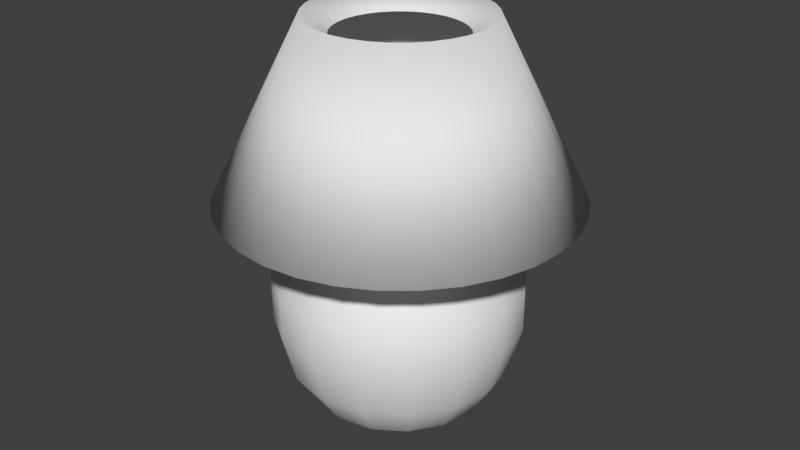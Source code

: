 # Source: TrappedLamp.blend  (saved by Blender 2.79.0; exported with 4.5.12 LTS)
import bpy
from mathutils import Matrix  # noqa: F401  (used for matrix-valued properties, if any)

bpy.ops.wm.read_factory_settings(use_empty=True)
scene = bpy.context.scene
scene.name = 'Scene'

# ---- collections
col_collection_1 = bpy.data.collections.new('Collection 1'); scene.collection.children.link(col_collection_1)

# ---- world
world_world = bpy.data.worlds.new('World'); scene.world = world_world
world_world.color = (0.05088, 0.05088, 0.05088)
world_world.use_sun_shadow = False
world_world.sun_shadow_jitter_overblur = 0.0
world_world.cycles.sampling_method = 'MANUAL'

# ---- meshes
me_cylinder_001 = bpy.data.meshes.new('Cylinder.001')
me_cylinder_001.from_pydata([(7.004e-08, 0.4388, -0.9575), (7.004e-08, 0.4388, -0.8912), (0.1679, 0.4054, -0.9575), (0.1679, 0.4054, -0.8912), (0.3102, 0.3102, -0.9575), (0.3102, 0.3102, -0.8912), (0.4054, 0.1679, -0.9575), (0.4054, 0.1679, -0.8912), (0.4388, -3.172e-08, -0.9575), (0.4388, -3.172e-08, -0.8912), (0.4054, -0.1679, -0.9575), (0.4054, -0.1679, -0.8912), (0.3102, -0.3102, -0.9575), (0.3102, -0.3102, -0.8912), (0.1679, -0.4054, -0.9575), (0.1679, -0.4054, -0.8912), (1.363e-07, -0.4388, -0.9575), (1.363e-07, -0.4388, -0.8912), (-0.1679, -0.4054, -0.9575), (-0.1679, -0.4054, -0.8912), (-0.3102, -0.3102, -0.9575), (-0.3102, -0.3102, -0.8912), (-0.4054, -0.1679, -0.9575), (-0.4054, -0.1679, -0.8912), (-0.4388, -7.313e-09, -0.9575), (-0.4388, -7.313e-09, -0.8912), (-0.4054, 0.1679, -0.9575), (-0.4054, 0.1679, -0.8912), (-0.3102, 0.3102, -0.9575), (-0.3102, 0.3102, -0.8912), (-0.1679, 0.4054, -0.9575), (-0.1679, 0.4054, -0.8912), (8.56e-08, 0.3716, -0.9036), (0.1422, 0.3433, -0.9036), (0.2627, 0.2627, -0.9036), (0.3433, 0.1422, -0.9036), (0.3716, -3.029e-08, -0.9036), (0.3433, -0.1422, -0.9036), (0.2627, -0.2627, -0.9036), (0.1422, -0.3433, -0.9036), (1.417e-07, -0.3716, -0.9036), (-0.1422, -0.3433, -0.9036), (-0.2627, -0.2627, -0.9036), (-0.3433, -0.1422, -0.9036), (-0.3716, -9.616e-09, -0.9036), (-0.3433, 0.1422, -0.9036), (-0.2627, 0.2627, -0.9036), (-0.1422, 0.3433, -0.9036), (1.012e-07, 0.6822, -0.8137), (0.261, 0.6302, -0.8137), (0.4824, 0.4824, -0.8137), (0.6302, 0.261, -0.8137), (0.6822, -4.206e-08, -0.8137), (0.6302, -0.261, -0.8137), (0.4824, -0.4824, -0.8137), (0.261, -0.6302, -0.8137), (2.042e-07, -0.6822, -0.8137), (-0.261, -0.6302, -0.8137), (-0.4824, -0.4824, -0.8137), (-0.6302, -0.261, -0.8137), (-0.6822, -4.108e-09, -0.8137), (-0.6302, 0.261, -0.8137), (-0.4824, 0.4824, -0.8137), (-0.261, 0.6302, -0.8137), (9.11e-08, 0.9444, -0.6024), (0.3614, 0.8725, -0.6024), (0.6678, 0.6678, -0.6024), (0.8725, 0.3614, -0.6024), (0.9444, -5.121e-08, -0.6024), (0.8725, -0.3614, -0.6024), (0.6678, -0.6678, -0.6024), (0.3614, -0.8725, -0.6024), (2.337e-07, -0.9444, -0.6024), (-0.3614, -0.8725, -0.6024), (-0.6678, -0.6678, -0.6024), (-0.8725, -0.3614, -0.6024), (-0.9444, 1.331e-09, -0.6024), (-0.8725, 0.3614, -0.6024), (-0.6678, 0.6678, -0.6024), (-0.3614, 0.8725, -0.6024), (8.954e-08, 1.159, -0.2588), (0.4435, 1.071, -0.2588), (0.8195, 0.8195, -0.2588), (1.071, 0.4435, -0.2588), (1.159, -5.777e-08, -0.2588), (1.071, -0.4435, -0.2588), (0.8195, -0.8195, -0.2588), (0.4435, -1.071, -0.2588), (2.645e-07, -1.159, -0.2588), (-0.4435, -1.071, -0.2588), (-0.8195, -0.8195, -0.2588), (-1.071, -0.4435, -0.2588), (-1.159, 6.709e-09, -0.2588), (-1.071, 0.4435, -0.2588), (-0.8195, 0.8195, -0.2588), (-0.4435, 1.071, -0.2588), (8.72e-08, 1.286, 0.2153), (0.4923, 1.188, 0.2153), (0.9096, 0.9096, 0.2153), (1.188, 0.4923, 0.2153), (1.286, -6.076e-08, 0.2153), (1.188, -0.4923, 0.2153), (0.9096, -0.9096, 0.2153), (0.4923, -1.188, 0.2153), (2.814e-07, -1.286, 0.2153), (-0.4923, -1.188, 0.2153), (-0.9096, -0.9096, 0.2153), (-1.188, -0.4923, 0.2153), (-1.286, 1.081e-08, 0.2153), (-1.188, 0.4923, 0.2153), (-0.9096, 0.9096, 0.2153), (-0.4923, 1.188, 0.2153), (7.661e-08, 1.286, 0.7114), (0.4923, 1.188, 0.7114), (0.9096, 0.9096, 0.7114), (1.188, 0.4923, 0.7114), (1.286, -6.076e-08, 0.7114), (1.188, -0.4923, 0.7114), (0.9096, -0.9096, 0.7114), (0.4923, -1.188, 0.7114), (2.708e-07, -1.286, 0.7114), (-0.4923, -1.188, 0.7114), (-0.9096, -0.9096, 0.7114), (-1.188, -0.4923, 0.7114), (-1.286, 1.081e-08, 0.7114), (-1.188, 0.4923, 0.7114), (-0.9096, 0.9096, 0.7114), (-0.4923, 1.188, 0.7114), (7.708e-08, 1.068, 1.08), (0.4087, 0.9868, 1.08), (0.7552, 0.7552, 1.08), (0.9868, 0.4087, 1.08), (1.068, -5.633e-08, 1.08), (0.9868, -0.4087, 1.08), (0.7552, -0.7552, 1.08), (0.4087, -0.9868, 1.08), (2.384e-07, -1.068, 1.08), (-0.4087, -0.9868, 1.08), (-0.7552, -0.7552, 1.08), (-0.9868, -0.4087, 1.08), (-1.068, 3.094e-09, 1.08), (-0.9868, 0.4087, 1.08), (-0.7552, 0.7552, 1.08), (-0.4087, 0.9868, 1.08), (6.471e-08, 0.7529, 1.384), (0.2881, 0.6955, 1.384), (0.5324, 0.5323, 1.384), (0.6955, 0.2881, 1.384), (0.7529, -5.114e-08, 1.384), (0.6955, -0.2881, 1.384), (0.5324, -0.5324, 1.384), (0.2881, -0.6955, 1.384), (1.784e-07, -0.7529, 1.384), (-0.2881, -0.6955, 1.384), (-0.5323, -0.5324, 1.384), (-0.6955, -0.2881, 1.384), (-0.7529, -9.253e-09, 1.384), (-0.6955, 0.2881, 1.384), (-0.5323, 0.5324, 1.384), (-0.2881, 0.6955, 1.384), (1.683e-08, 0.515, 1.704), (0.1971, 0.4758, 1.704), (0.3642, 0.3642, 1.704), (0.4758, 0.1971, 1.704), (0.515, -4.205e-08, 1.704), (0.4758, -0.1971, 1.704), (0.3642, -0.3642, 1.704), (0.1971, -0.4758, 1.704), (9.46e-08, -0.515, 1.704), (-0.1971, -0.4758, 1.704), (-0.3642, -0.3642, 1.704), (-0.4758, -0.1971, 1.704), (-0.515, -1.339e-08, 1.704), (-0.4758, 0.1971, 1.704), (-0.3642, 0.3642, 1.704), (-0.1971, 0.4758, 1.704)], [], [(0, 1, 3, 2), (2, 3, 5, 4), (4, 5, 7, 6), (6, 7, 9, 8), (8, 9, 11, 10), (10, 11, 13, 12), (12, 13, 15, 14), (14, 15, 17, 16), (16, 17, 19, 18), (18, 19, 21, 20), (20, 21, 23, 22), (22, 23, 25, 24), (24, 25, 27, 26), (26, 27, 29, 28), (11, 9, 36, 37), (28, 29, 31, 30), (30, 31, 1, 0), (0, 2, 4, 6, 8, 10, 12, 14, 16, 18, 20, 22, 24, 26, 28, 30), (43, 42, 58, 59), (21, 19, 41, 42), (31, 29, 46, 47), (7, 5, 34, 35), (17, 15, 39, 40), (3, 1, 32, 33), (27, 25, 44, 45), (13, 11, 37, 38), (23, 21, 42, 43), (1, 31, 47, 32), (9, 7, 35, 36), (19, 17, 40, 41), (29, 27, 45, 46), (5, 3, 33, 34), (15, 13, 38, 39), (25, 23, 43, 44), (48, 63, 79, 64), (36, 35, 51, 52), (44, 43, 59, 60), (37, 36, 52, 53), (45, 44, 60, 61), (38, 37, 53, 54), (46, 45, 61, 62), (39, 38, 54, 55), (47, 46, 62, 63), (40, 39, 55, 56), (33, 32, 48, 49), (32, 47, 63, 48), (41, 40, 56, 57), (34, 33, 49, 50), (42, 41, 57, 58), (35, 34, 50, 51), (78, 77, 93, 94), (57, 56, 72, 73), (50, 49, 65, 66), (58, 57, 73, 74), (51, 50, 66, 67), (59, 58, 74, 75), (52, 51, 67, 68), (60, 59, 75, 76), (53, 52, 68, 69), (61, 60, 76, 77), (54, 53, 69, 70), (62, 61, 77, 78), (55, 54, 70, 71), (63, 62, 78, 79), (56, 55, 71, 72), (49, 48, 64, 65), (84, 83, 99, 100), (71, 70, 86, 87), (79, 78, 94, 95), (72, 71, 87, 88), (65, 64, 80, 81), (64, 79, 95, 80), (73, 72, 88, 89), (66, 65, 81, 82), (74, 73, 89, 90), (67, 66, 82, 83), (75, 74, 90, 91), (68, 67, 83, 84), (76, 75, 91, 92), (69, 68, 84, 85), (77, 76, 92, 93), (70, 69, 85, 86), (105, 104, 120, 121), (92, 91, 107, 108), (85, 84, 100, 101), (93, 92, 108, 109), (86, 85, 101, 102), (94, 93, 109, 110), (87, 86, 102, 103), (95, 94, 110, 111), (88, 87, 103, 104), (81, 80, 96, 97), (80, 95, 111, 96), (89, 88, 104, 105), (82, 81, 97, 98), (90, 89, 105, 106), (83, 82, 98, 99), (91, 90, 106, 107), (126, 125, 141, 142), (98, 97, 113, 114), (106, 105, 121, 122), (99, 98, 114, 115), (107, 106, 122, 123), (100, 99, 115, 116), (108, 107, 123, 124), (101, 100, 116, 117), (109, 108, 124, 125), (102, 101, 117, 118), (110, 109, 125, 126), (103, 102, 118, 119), (111, 110, 126, 127), (104, 103, 119, 120), (97, 96, 112, 113), (96, 111, 127, 112), (132, 131, 147, 148), (119, 118, 134, 135), (127, 126, 142, 143), (120, 119, 135, 136), (113, 112, 128, 129), (112, 127, 143, 128), (121, 120, 136, 137), (114, 113, 129, 130), (122, 121, 137, 138), (115, 114, 130, 131), (123, 122, 138, 139), (116, 115, 131, 132), (124, 123, 139, 140), (117, 116, 132, 133), (125, 124, 140, 141), (118, 117, 133, 134), (153, 152, 168, 169), (140, 139, 155, 156), (133, 132, 148, 149), (141, 140, 156, 157), (134, 133, 149, 150), (142, 141, 157, 158), (135, 134, 150, 151), (143, 142, 158, 159), (136, 135, 151, 152), (129, 128, 144, 145), (128, 143, 159, 144), (137, 136, 152, 153), (130, 129, 145, 146), (138, 137, 153, 154), (131, 130, 146, 147), (139, 138, 154, 155), (161, 160, 175, 174, 173, 172, 171, 170, 169, 168, 167, 166, 165, 164, 163, 162), (146, 145, 161, 162), (154, 153, 169, 170), (147, 146, 162, 163), (155, 154, 170, 171), (148, 147, 163, 164), (156, 155, 171, 172), (149, 148, 164, 165), (157, 156, 172, 173), (150, 149, 165, 166), (158, 157, 173, 174), (151, 150, 166, 167), (159, 158, 174, 175), (152, 151, 167, 168), (145, 144, 160, 161), (144, 159, 175, 160)])
me_cylinder_001.polygons.foreach_set('use_smooth', [True] * 162)
me_cylinder_001.use_remesh_preserve_volume = False
me_cylinder_001.use_remesh_preserve_attributes = False
me_cylinder_001.use_mirror_vertex_groups = False
me_cylinder_001.update()
me_cylinder = bpy.data.meshes.new('Cylinder')
me_cylinder.from_pydata([(0.004955, 1.833, 1.71), (0.3621, 1.798, 1.71), (0.7055, 1.694, 1.71), (1.022, 1.525, 1.71), (1.299, 1.297, 1.71), (1.527, 1.02, 1.71), (1.696, 0.7031, 1.71), (1.801, 0.3597, 1.71), (1.836, 0.002539, 1.71), (1.801, -0.3546, 1.71), (1.696, -0.6981, 1.71), (1.527, -1.015, 1.71), (1.299, -1.292, 1.71), (1.022, -1.52, 1.71), (0.7055, -1.689, 1.71), (0.3621, -1.793, 1.71), (0.004954, -1.828, 1.71), (-0.3522, -1.793, 1.71), (-0.6956, -1.689, 1.71), (-1.012, -1.52, 1.71), (-1.29, -1.292, 1.71), (-1.517, -1.015, 1.71), (-1.686, -0.6981, 1.71), (-1.791, -0.3546, 1.71), (-1.826, 0.002541, 1.71), (-1.791, 0.3597, 1.71), (-1.686, 0.7031, 1.71), (-1.517, 1.02, 1.71), (-1.29, 1.297, 1.71), (-1.012, 1.525, 1.71), (-0.6956, 1.694, 1.71), (-0.3522, 1.798, 1.71), (-0.6423, -0.6447, 3.541), (0.9027, 0.1811, 3.541), (-0.8928, 0.1811, 3.541), (0.6522, -0.6447, 3.541), (-0.3453, 0.8482, 3.541), (-0.1736, -0.8952, 3.541), (0.6522, 0.6498, 3.541), (-0.8407, -0.3478, 3.541), (0.9027, -0.176, 3.541), (-0.7561, 0.5111, 3.541), (0.3553, -0.8432, 3.541), (0.1835, 0.9003, 3.541), (-0.5036, -0.7586, 3.541), (0.8506, 0.3528, 3.541), (-0.9104, 0.00254, 3.541), (0.7661, -0.506, 3.541), (-0.5036, 0.7636, 3.541), (0.004955, -0.9128, 3.541), (0.5135, 0.7636, 3.541), (-0.7561, -0.506, 3.541), (0.9203, 0.002539, 3.541), (-0.8407, 0.3528, 3.541), (0.5135, -0.7586, 3.541), (-0.1736, 0.9003, 3.541), (0.3553, 0.8482, 3.541), (-0.3453, -0.8432, 3.541), (0.7661, 0.5111, 3.541), (-0.8928, -0.176, 3.541), (0.8506, -0.3478, 3.541), (-0.6423, 0.6498, 3.541), (0.1835, -0.8952, 3.541), (0.004955, 0.9179, 3.541), (-0.4629, -0.4653, 3.347), (0.6538, 0.1316, 3.347), (-0.6439, 0.1316, 3.347), (0.4728, -0.4653, 3.347), (-0.2482, 0.6138, 3.347), (-0.1241, -0.6463, 3.347), (0.4728, 0.4704, 3.347), (-0.6063, -0.2506, 3.347), (0.6538, -0.1265, 3.347), (-0.5451, 0.3701, 3.347), (0.2581, -0.6087, 3.347), (0.134, 0.6514, 3.347), (-0.3626, -0.5476, 3.347), (0.6162, 0.2557, 3.347), (-0.6566, 0.00254, 3.347), (0.5551, -0.365, 3.347), (-0.3626, 0.5526, 3.347), (0.004955, -0.6591, 3.347), (0.3725, 0.5526, 3.347), (-0.5451, -0.365, 3.347), (0.6665, 0.002539, 3.347), (-0.6063, 0.2557, 3.347), (0.3725, -0.5476, 3.347), (-0.1241, 0.6514, 3.347), (0.2581, 0.6138, 3.347), (-0.2482, -0.6087, 3.347), (0.5551, 0.3701, 3.347), (-0.6439, -0.1265, 3.347), (0.6162, -0.2506, 3.347), (-0.4629, 0.4704, 3.347), (0.134, -0.6463, 3.347), (0.004955, 0.6641, 3.347)], [], [(0, 63, 43, 1), (1, 43, 56, 2), (2, 56, 50, 3), (3, 50, 38, 4), (4, 38, 58, 5), (5, 58, 45, 6), (6, 45, 33, 7), (7, 33, 52, 8), (8, 52, 40, 9), (9, 40, 60, 10), (10, 60, 47, 11), (11, 47, 35, 12), (12, 35, 54, 13), (13, 54, 42, 14), (14, 42, 62, 15), (15, 62, 49, 16), (16, 49, 37, 17), (17, 37, 57, 18), (18, 57, 44, 19), (19, 44, 32, 20), (20, 32, 51, 21), (21, 51, 39, 22), (22, 39, 59, 23), (23, 59, 46, 24), (24, 46, 34, 25), (25, 34, 53, 26), (26, 53, 41, 27), (27, 41, 61, 28), (28, 61, 48, 29), (29, 48, 36, 30), (30, 36, 55, 31), (31, 55, 63, 0), (0, 1, 2, 3, 4, 5, 6, 7, 8, 9, 10, 11, 12, 13, 14, 15, 16, 17, 18, 19, 20, 21, 22, 23, 24, 25, 26, 27, 28, 29, 30, 31), (32, 44, 76, 64), (51, 32, 64, 83), (58, 38, 70, 90), (53, 34, 66, 85), (41, 53, 85, 73), (47, 60, 92, 79), (63, 55, 87, 95), (56, 43, 75, 88), (37, 49, 81, 69), (43, 63, 95, 75), (52, 33, 65, 84), (59, 39, 71, 91), (33, 45, 77, 65), (48, 61, 93, 80), (54, 35, 67, 86), (38, 50, 82, 70), (44, 57, 89, 76), (60, 40, 72, 92), (34, 46, 78, 66), (49, 62, 94, 81), (55, 36, 68, 87), (39, 51, 83, 71), (45, 58, 90, 77), (61, 41, 73, 93), (35, 47, 79, 67), (50, 56, 88, 82), (57, 37, 69, 89), (40, 52, 84, 72), (46, 59, 91, 78), (42, 54, 86, 74), (62, 42, 74, 94), (36, 48, 80, 68)])
me_cylinder.polygons.foreach_set('use_smooth', [True] * 65)
me_cylinder.use_remesh_preserve_volume = False
me_cylinder.use_remesh_preserve_attributes = False
me_cylinder.use_mirror_vertex_groups = False
me_cylinder.update()

# ---- objects
ob_cylinder_001 = bpy.data.objects.new('Cylinder.001', me_cylinder_001)
ob_cylinder = bpy.data.objects.new('Cylinder', me_cylinder)

# ---- transforms, parenting, visibility, modifiers, constraints
ob_cylinder_001.location = (0.0, 0.0, 1.005)
ob_cylinder_001.lineart.crease_threshold = 0.0
ob_cylinder.location = (0.0, 0.0, 0.8123)
ob_cylinder.lineart.crease_threshold = 0.0

# ---- collection membership
col_collection_1.objects.link(ob_cylinder_001)
col_collection_1.objects.link(ob_cylinder)

# ---- scene / render settings (as saved in the file)
scene.frame_start = 1; scene.frame_end = 250; scene.frame_set(1)
scene.render.engine = 'BLENDER_EEVEE_NEXT'
scene.render.resolution_percentage = 50
scene.render.dither_intensity = 0.0
scene.cycles.use_denoising = False
scene.cycles.samples = 128
scene.cycles.sampling_pattern = 'TABULATED_SOBOL'
scene.cycles.use_adaptive_sampling = False
scene.cycles.use_light_tree = False
scene.cycles.blur_glossy = 0.0
scene.cycles.sample_clamp_indirect = 0.0
scene.view_settings.view_transform = 'Standard'
bpy.context.view_layer.update()

# ---- added for rendering (the .blend has no active camera and no usable light): camera, sun
cam_auto = bpy.data.cameras.new('AutoCamera')
cam_auto.lens = 50.0
cam_auto.sensor_width = 36.0
cam_auto.clip_end = 1000.0
ob_auto_camera = bpy.data.objects.new('AutoCamera', cam_auto)
scene.collection.objects.link(ob_auto_camera)
ob_auto_camera.location = (6.23553, -7.47416, 7.18478)
ob_auto_camera.rotation_euler = (1.09748, -7.21219e-08, 0.694738)
scene.camera = ob_auto_camera
light_auto_sun = bpy.data.lights.new('AutoSun', 'SUN')
light_auto_sun.energy = 3.0
light_auto_sun.angle = 0.0523599
ob_auto_sun = bpy.data.objects.new('AutoSun', light_auto_sun)
scene.collection.objects.link(ob_auto_sun)
ob_auto_sun.rotation_euler = (0.872665, 0.174533, 0.523599)
bpy.context.view_layer.update()
